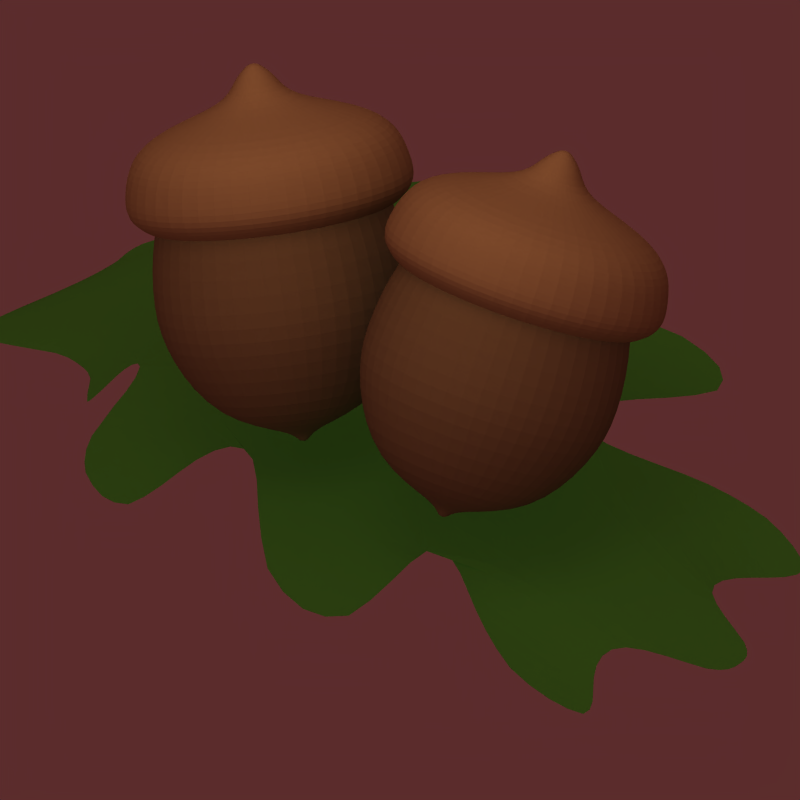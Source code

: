 # Source: acorn-BLENDER-v276.blend  (saved by Blender 2.76.0; exported with 4.5.12 LTS)
import bpy
from mathutils import Matrix  # noqa: F401  (used for matrix-valued properties, if any)

bpy.ops.wm.read_factory_settings(use_empty=True)
scene = bpy.context.scene
scene.name = 'Scene'

# ---- collections
col_collection_1 = bpy.data.collections.new('Collection 1'); scene.collection.children.link(col_collection_1)
col_collection_2 = bpy.data.collections.new('Collection 2'); scene.collection.children.link(col_collection_2)
col_collection_2.hide_render = True
col_collection_2.hide_viewport = True
col_collection_3 = bpy.data.collections.new('Collection 3'); scene.collection.children.link(col_collection_3)
col_collection_3.hide_render = True
col_collection_3.hide_viewport = True
col_collection_4 = bpy.data.collections.new('Collection 4'); scene.collection.children.link(col_collection_4)
col_collection_4.hide_render = True
col_collection_4.hide_viewport = True
col_collection_5 = bpy.data.collections.new('Collection 5'); scene.collection.children.link(col_collection_5)
col_collection_5.hide_render = True
col_collection_5.hide_viewport = True
col_collection_6 = bpy.data.collections.new('Collection 6'); scene.collection.children.link(col_collection_6)
col_collection_6.hide_render = True
col_collection_6.hide_viewport = True
col_collection_7 = bpy.data.collections.new('Collection 7'); scene.collection.children.link(col_collection_7)
col_collection_7.hide_render = True
col_collection_7.hide_viewport = True
col_collection_8 = bpy.data.collections.new('Collection 8'); scene.collection.children.link(col_collection_8)
col_collection_8.hide_render = True
col_collection_8.hide_viewport = True
col_collection_9 = bpy.data.collections.new('Collection 9'); scene.collection.children.link(col_collection_9)
col_collection_9.hide_render = True
col_collection_9.hide_viewport = True
col_collection_10 = bpy.data.collections.new('Collection 10'); scene.collection.children.link(col_collection_10)
col_collection_10.hide_render = True
col_collection_10.hide_viewport = True
col_collection_11 = bpy.data.collections.new('Collection 11'); scene.collection.children.link(col_collection_11)
col_collection_11.hide_render = True
col_collection_11.hide_viewport = True
col_collection_12 = bpy.data.collections.new('Collection 12'); scene.collection.children.link(col_collection_12)
col_collection_12.hide_render = True
col_collection_12.hide_viewport = True
col_collection_13 = bpy.data.collections.new('Collection 13'); scene.collection.children.link(col_collection_13)
col_collection_13.hide_render = True
col_collection_13.hide_viewport = True
col_collection_14 = bpy.data.collections.new('Collection 14'); scene.collection.children.link(col_collection_14)
col_collection_14.hide_render = True
col_collection_14.hide_viewport = True
col_collection_15 = bpy.data.collections.new('Collection 15'); scene.collection.children.link(col_collection_15)
col_collection_15.hide_render = True
col_collection_15.hide_viewport = True
col_collection_16 = bpy.data.collections.new('Collection 16'); scene.collection.children.link(col_collection_16)
col_collection_16.hide_render = True
col_collection_16.hide_viewport = True
col_collection_17 = bpy.data.collections.new('Collection 17'); scene.collection.children.link(col_collection_17)
col_collection_17.hide_render = True
col_collection_17.hide_viewport = True
col_collection_18 = bpy.data.collections.new('Collection 18'); scene.collection.children.link(col_collection_18)
col_collection_18.hide_render = True
col_collection_18.hide_viewport = True
col_collection_19 = bpy.data.collections.new('Collection 19'); scene.collection.children.link(col_collection_19)
col_collection_19.hide_render = True
col_collection_19.hide_viewport = True
col_collection_20 = bpy.data.collections.new('Collection 20'); scene.collection.children.link(col_collection_20)
col_collection_20.hide_render = True
col_collection_20.hide_viewport = True

# ---- materials (node trees are filled in below, after node groups)
mat_leaf = bpy.data.materials.new('leaf')
mat_leaf.alpha_threshold = 0.0
mat_leaf.diffuse_color = (0.2117, 0.3867, 0.1059, 1.0)
mat_leaf.roughness = 0.5
mat_leaf.specular_intensity = 0.1048
mat_acorn_body = bpy.data.materials.new('acorn_body')
mat_acorn_body.alpha_threshold = 0.0
mat_acorn_body.diffuse_color = (0.4267, 0.3175, 0.1915, 1.0)
mat_acorn_body.roughness = 0.5
mat_acorn_head = bpy.data.materials.new('acorn_head')
mat_acorn_head.alpha_threshold = 0.0
mat_acorn_head.diffuse_color = (0.56, 0.4167, 0.2513, 1.0)
mat_acorn_head.roughness = 0.5
mat_acorn_head.specular_intensity = 0.08871
mat_ground = bpy.data.materials.new('Ground')
mat_ground.alpha_threshold = 0.0
mat_ground.diffuse_color = (0.3804, 0.5922, 0.1961, 1.0)
mat_ground.roughness = 0.5
mat_ground.line_color = (0.0, 0.0, 0.0, 1.0)

# ---- material node trees

# ---- world
world_world = bpy.data.worlds.new('World'); scene.world = world_world
world_world.color = (0.358, 0.1746, 0.1746)
world_world.use_sun_shadow = False
world_world.sun_shadow_jitter_overblur = 0.0
world_world.cycles.sampling_method = 'MANUAL'
world_world.cycles.sample_map_resolution = 256

# ---- cameras
cam_camera = bpy.data.cameras.new('Camera')
cam_camera.type = 'ORTHO'
cam_camera.passepartout_alpha = 0.3687
cam_camera.clip_end = 100.0
cam_camera.lens = 35.0
cam_camera.sensor_width = 32.0
cam_camera.sensor_height = 18.0
cam_camera.ortho_scale = 2.83
cam_camera.display_size = 2.0
cam_camera.show_limits = True
cam_camera.show_safe_areas = True
cam_camera.show_name = True
cam_camera.dof.focus_distance = 0.0
cam_camera.dof.aperture_fstop = 128.0

# ---- lights
light_shadows = bpy.data.lights.new('shadows', 'SPOT')
light_shadows.color = (0.9976, 1.0, 0.9571)
light_shadows.transmission_factor = 0.0
light_shadows.energy = 170.0
light_shadows.shadow_buffer_clip_start = 0.5
light_shadows.shadow_soft_size = 2.0
light_shadows.shadow_maximum_resolution = 0.006
light_shadows.use_absolute_resolution = True
light_shadows.spot_blend = 0.5189
light_shadows.cycles.use_multiple_importance_sampling = False
light_ambient = bpy.data.lights.new('ambient', 'SUN')
light_ambient.transmission_factor = 0.0
light_ambient.use_shadow = False
light_ambient.angle = 1.571
light_ambient.energy = 0.2
light_ambient.shadow_buffer_clip_start = 0.5
light_ambient.shadow_soft_size = 1.0
light_ambient.shadow_cascade_max_distance = 1000.0
light_ambient.cycles.use_multiple_importance_sampling = False
light_sun = bpy.data.lights.new('sun', 'SUN')
light_sun.color = (0.9976, 1.0, 0.9571)
light_sun.transmission_factor = 0.0
light_sun.use_shadow = False
light_sun.angle = 1.571
light_sun.energy = 1.3
light_sun.shadow_buffer_clip_start = 0.5
light_sun.shadow_soft_size = 1.0
light_sun.shadow_cascade_max_distance = 1000.0
light_sun.cycles.use_multiple_importance_sampling = False

# ---- meshes
me_plane_001 = bpy.data.meshes.new('Plane.001')
me_plane_001.from_pydata([(0.07317, -2.482, 0.0), (0.1172, 2.482, 0.0), (0.5825, 0.0, 0.0), (0.4302, -1.241, 0.0), (0.3489, 0.9152, 0.0), (1.174, 0.7767, 0.0), (1.073, 1.312, 0.0), (0.851, -0.1601, -0.02867), (1.024, -0.8132, -0.04548), (0.2598, -2.165, -0.01354), (0.5907, -1.452, -0.01354), (0.5276, -1.812, -0.01805), (0.8871, -1.306, -0.01805), (1.349, 0.09949, -0.04548), (1.303, -0.3974, -0.04548), (0.2359, 1.952, 0.0), (0.4591, 1.296, -0.06454), (0.4367, 2.018, -0.06454), (0.6733, 1.756, -0.06454), (0.6354, 2.301, -0.06454), (-0.07317, -2.482, 0.0), (-0.09703, 2.482, 0.0), (5.892e-10, -2.482, 0.0), (-0.5825, -0.4709, 0.0), (0.0, 2.482, 0.0), (0.0, 0.0, 0.0), (-0.4302, -1.521, 0.0), (2.09e-09, -1.241, 0.0), (-0.3708, 0.7924, 0.0), (2.09e-09, 1.009, 0.0), (-1.174, 0.5841, 0.0), (-1.073, 1.12, 0.0), (-0.851, -0.536, -0.02867), (-1.024, -1.093, -0.04548), (-0.2598, -2.165, -0.01354), (-0.5907, -1.613, -0.01354), (-0.3678, -1.948, -0.01805), (-0.5744, -1.816, -0.01805), (-1.349, -0.1808, -0.04548), (-1.303, -0.6776, -0.04548), (-0.2025, 1.952, 0.0), (0.0, 1.952, 0.0), (-0.6689, 1.296, -0.06454), (-0.4367, 2.018, -0.06454), (-0.7546, 1.756, -0.06454), (-0.6354, 2.301, -0.06454), (0.2517, -1.861, 0.0), (1.339e-09, -1.861, 0.0), (0.4252, -1.808, -0.01354), (0.7304, -1.683, -0.01805), (-0.2517, -2.002, 0.0), (-0.4252, -1.889, -0.01354), (-0.4711, -1.882, -0.01805), (-0.5865, 0.6247, 0.0), (-0.7641, -0.1575, 0.0)], [], [(41, 15, 1, 24), (27, 3, 2, 25), (47, 46, 3, 27), (25, 2, 4, 29), (4, 2, 5, 6), (2, 3, 8, 7), (46, 0, 9, 48), (48, 9, 11, 49), (7, 8, 14, 13), (29, 4, 15, 41), (15, 4, 16, 17), (17, 16, 18, 19), (41, 24, 21, 40), (27, 25, 23, 26), (47, 27, 26, 50), (25, 29, 28, 23), (53, 31, 30, 54), (23, 32, 33, 26), (50, 51, 34, 20), (51, 52, 36, 34), (32, 38, 39, 33), (29, 41, 40, 28), (40, 43, 42, 28), (43, 45, 44, 42), (35, 37, 52, 51), (26, 35, 51, 50), (22, 47, 50, 20), (10, 48, 49, 12), (3, 46, 48, 10), (22, 0, 46, 47), (28, 53, 54, 23)])
me_plane_001.materials.append(mat_leaf)
me_plane_001.use_remesh_preserve_volume = False
me_plane_001.use_remesh_preserve_attributes = False
me_plane_001.use_mirror_vertex_groups = False
me_plane_001.update()
me_sphere_005 = bpy.data.meshes.new('Sphere.005')
me_sphere_005.from_pydata([(-0.3827, 0.0, 0.9239), (-0.7071, 0.0, 0.7071), (-0.9239, 0.0, 0.3827), (-1.0, 0.0, -4.371e-08), (-0.9239, 0.0, -0.2552), (-0.6258, -1.427e-09, -0.5797), (-0.09871, 6.391e-09, -0.6917), (-0.3314, 0.1913, 0.9239), (-0.6124, 0.3536, 0.7071), (-0.8001, 0.4619, 0.3827), (-0.866, 0.5, -4.371e-08), (-0.8001, 0.4619, -0.2552), (-0.542, 0.3129, -0.5797), (-0.08549, 0.04936, -0.6917), (-0.1913, 0.3314, 0.9239), (-0.3536, 0.6124, 0.7071), (-0.4619, 0.8001, 0.3827), (-0.5, 0.866, -4.371e-08), (-0.4619, 0.8001, -0.2552), (-0.3129, 0.542, -0.5797), (-0.04936, 0.08549, -0.6917), (-1.543e-07, 0.3827, 0.9239), (-1.394e-07, 0.7071, 0.7071), (-1.096e-07, 0.9239, 0.3827), (-1.394e-07, 1.0, -4.371e-08), (-1.096e-07, 0.9239, -0.2552), (-1.428e-07, 0.6258, -0.5797), (-1.64e-07, 0.09871, -0.6917), (-2.265e-07, -1.308e-07, 1.0), (0.1913, 0.3314, 0.9239), (0.3536, 0.6124, 0.7071), (0.4619, 0.8001, 0.3827), (0.5, 0.866, -4.371e-08), (0.4619, 0.8001, -0.2552), (0.3129, 0.542, -0.5797), (0.04936, 0.08549, -0.6917), (0.3314, 0.1913, 0.9239), (0.6124, 0.3536, 0.7071), (0.8001, 0.4619, 0.3827), (0.866, 0.5, -4.371e-08), (0.8001, 0.4619, -0.2552), (0.542, 0.3129, -0.5797), (0.08549, 0.04936, -0.6917), (0.3827, -9.921e-10, 0.9239), (0.7071, -4.57e-08, 0.7071), (0.9239, -4.57e-08, 0.3827), (1.0, -4.57e-08, -4.371e-08), (0.9239, -4.57e-08, -0.2552), (0.6258, -4.187e-08, -0.5797), (0.09871, 2.291e-09, -0.6917), (0.3314, -0.1913, 0.9239), (0.6124, -0.3536, 0.7071), (0.8001, -0.4619, 0.3827), (0.866, -0.5, -4.371e-08), (0.8001, -0.4619, -0.2552), (0.542, -0.3129, -0.5797), (0.08549, -0.04936, -0.6917), (0.1913, -0.3314, 0.9239), (0.3536, -0.6124, 0.7071), (0.4619, -0.8001, 0.3827), (0.5, -0.866, -4.371e-08), (0.4619, -0.8001, -0.2552), (0.3129, -0.542, -0.5797), (0.04936, -0.08549, -0.6917), (-1.692e-07, -0.3827, 0.9239), (-2.288e-07, -0.7071, 0.7071), (-1.99e-07, -0.9239, 0.3827), (-2.288e-07, -1.0, -4.371e-08), (-1.99e-07, -0.9239, -0.2552), (-2.22e-07, -0.6258, -0.5797), (-1.678e-07, -0.09871, -0.6917), (-0.1913, -0.3314, 0.9239), (-0.3536, -0.6124, 0.7071), (-0.4619, -0.8001, 0.3827), (-0.5, -0.866, -4.371e-08), (-0.4619, -0.8001, -0.2552), (-0.3129, -0.542, -0.5797), (-0.04936, -0.08549, -0.6917), (-0.3314, -0.1913, 0.9239), (-0.6124, -0.3536, 0.7071), (-0.8001, -0.4619, 0.3827), (-0.866, -0.5, -4.371e-08), (-0.8001, -0.4619, -0.2552), (-0.542, -0.3129, -0.5797), (-0.08549, -0.04936, -0.6917), (-0.03667, 1.217e-08, -0.7451), (-1.646e-07, 1.217e-08, -0.7524), (-0.03175, 0.01833, -0.7451), (-0.01833, 0.03175, -0.7451), (-1.649e-07, 0.03667, -0.7451), (0.01833, 0.03175, -0.7451), (0.03175, 0.01833, -0.7451), (0.03667, 1.065e-08, -0.7451), (0.03175, -0.01833, -0.7451), (0.01833, -0.03175, -0.7451), (-1.663e-07, -0.03667, -0.7451), (-0.01833, -0.03175, -0.7451), (-0.03175, -0.01833, -0.7451)], [], [(6, 5, 12, 13), (4, 3, 10, 11), (2, 1, 8, 9), (5, 4, 11, 12), (3, 2, 9, 10), (1, 0, 7, 8), (12, 11, 18, 19), (10, 9, 16, 17), (8, 7, 14, 15), (13, 12, 19, 20), (11, 10, 17, 18), (9, 8, 15, 16), (19, 18, 25, 26), (17, 16, 23, 24), (15, 14, 21, 22), (20, 19, 26, 27), (18, 17, 24, 25), (16, 15, 22, 23), (27, 26, 34, 35), (25, 24, 32, 33), (23, 22, 30, 31), (26, 25, 33, 34), (24, 23, 31, 32), (22, 21, 29, 30), (33, 32, 39, 40), (31, 30, 37, 38), (34, 33, 40, 41), (32, 31, 38, 39), (30, 29, 36, 37), (35, 34, 41, 42), (41, 40, 47, 48), (39, 38, 45, 46), (37, 36, 43, 44), (42, 41, 48, 49), (40, 39, 46, 47), (38, 37, 44, 45), (46, 45, 52, 53), (44, 43, 50, 51), (49, 48, 55, 56), (47, 46, 53, 54), (45, 44, 51, 52), (48, 47, 54, 55), (56, 55, 62, 63), (54, 53, 60, 61), (52, 51, 58, 59), (55, 54, 61, 62), (53, 52, 59, 60), (51, 50, 57, 58), (59, 58, 65, 66), (62, 61, 68, 69), (60, 59, 66, 67), (58, 57, 64, 65), (63, 62, 69, 70), (61, 60, 67, 68), (69, 68, 75, 76), (67, 66, 73, 74), (65, 64, 71, 72), (70, 69, 76, 77), (68, 67, 74, 75), (66, 65, 72, 73), (72, 71, 78, 79), (77, 76, 83, 84), (75, 74, 81, 82), (73, 72, 79, 80), (76, 75, 82, 83), (74, 73, 80, 81), (0, 28, 7), (63, 70, 95, 94), (7, 28, 14), (27, 35, 90, 89), (14, 28, 21), (70, 77, 96, 95), (21, 28, 29), (49, 56, 93, 92), (29, 28, 36), (42, 49, 92, 91), (20, 27, 89, 88), (36, 28, 43), (43, 28, 50), (13, 20, 88, 87), (50, 28, 57), (77, 84, 97, 96), (57, 28, 64), (56, 63, 94, 93), (35, 42, 91, 90), (64, 28, 71), (71, 28, 78), (84, 6, 85, 97), (84, 83, 5, 6), (82, 81, 3, 4), (80, 79, 1, 2), (78, 28, 0), (6, 13, 87, 85), (83, 82, 4, 5), (81, 80, 2, 3), (79, 78, 0, 1), (86, 85, 87), (86, 87, 88), (86, 88, 89), (86, 89, 90), (86, 90, 91), (86, 91, 92), (86, 92, 93), (86, 93, 94), (86, 94, 95), (86, 95, 96), (86, 96, 97), (86, 97, 85)])
me_sphere_005.materials.append(mat_acorn_body)
me_sphere_005.use_remesh_preserve_volume = False
me_sphere_005.use_remesh_preserve_attributes = False
me_sphere_005.use_mirror_vertex_groups = False
me_sphere_005.update()
me_sphere_004 = bpy.data.meshes.new('Sphere.004')
me_sphere_004.from_pydata([(-0.3827, 0.0, 0.9239), (-0.7071, 0.0, 0.7071), (-0.9239, 0.0, 0.3827), (-0.3314, 0.1913, 0.9239), (-0.6124, 0.3536, 0.7071), (-0.8001, 0.4619, 0.3827), (-0.1913, 0.3314, 0.9239), (-0.3536, 0.6124, 0.7071), (-0.4619, 0.8001, 0.3827), (-1.543e-07, 0.3827, 0.9239), (-1.394e-07, 0.7071, 0.7071), (-1.096e-07, 0.9239, 0.3827), (-2.265e-07, -1.308e-07, 1.0), (0.1913, 0.3314, 0.9239), (0.3536, 0.6124, 0.7071), (0.4619, 0.8001, 0.3827), (0.3314, 0.1913, 0.9239), (0.6124, 0.3536, 0.7071), (0.8001, 0.4619, 0.3827), (0.3827, -9.921e-10, 0.9239), (0.7071, -4.57e-08, 0.7071), (0.9239, -4.57e-08, 0.3827), (0.3314, -0.1913, 0.9239), (0.6124, -0.3536, 0.7071), (0.8001, -0.4619, 0.3827), (0.1913, -0.3314, 0.9239), (0.3536, -0.6124, 0.7071), (0.4619, -0.8001, 0.3827), (-1.692e-07, -0.3827, 0.9239), (-2.288e-07, -0.7071, 0.7071), (-1.99e-07, -0.9239, 0.3827), (-0.1913, -0.3314, 0.9239), (-0.3536, -0.6124, 0.7071), (-0.4619, -0.8001, 0.3827), (-0.3314, -0.1913, 0.9239), (-0.6124, -0.3536, 0.7071), (-0.8001, -0.4619, 0.3827), (-0.25, 8.127e-09, 0.9644), (-1.019, 4.163e-09, 0.7406), (-1.107, 5.303e-10, 0.4669), (-0.2165, 0.125, 0.9644), (-0.8829, 0.5097, 0.7406), (-0.9591, 0.5537, 0.4669), (-0.125, 0.2165, 0.9644), (-0.5097, 0.8829, 0.7406), (-0.5537, 0.9591, 0.4669), (-1.79e-07, 0.25, 0.9644), (-1.279e-07, 1.019, 0.7406), (-1.041e-07, 1.107, 0.4669), (-2.181e-07, -4.887e-08, 1.156), (0.4099, 0.71, 0.8517), (0.5097, 0.8829, 0.7406), (0.5537, 0.9591, 0.4669), (0.2165, 0.125, 0.9644), (0.8829, 0.5097, 0.7406), (0.9591, 0.5537, 0.4669), (0.25, 5.574e-09, 0.9644), (1.019, -6.172e-08, 0.7406), (1.107, -5.424e-08, 0.4669), (0.2165, -0.125, 0.9644), (0.8829, -0.5097, 0.7406), (0.9591, -0.5537, 0.4669), (0.125, -0.2165, 0.9644), (0.5097, -0.8829, 0.7406), (0.5537, -0.9591, 0.4669), (-1.911e-07, -0.25, 0.9644), (-2.568e-07, -1.019, 0.7406), (-2.113e-07, -1.107, 0.4669), (-0.125, -0.2165, 0.9644), (-0.5097, -0.8829, 0.7406), (-0.5537, -0.9591, 0.4669), (-0.2165, -0.125, 0.9644), (-0.8829, -0.5097, 0.7406), (-0.9591, -0.5537, 0.4669), (0.8238, 0.4756, 0.3953), (0.9513, -4.697e-08, 0.3953), (-1.088e-07, 0.9513, 0.3953), (0.4756, 0.8238, 0.3953), (-0.8238, 0.4756, 0.3953), (-0.4756, 0.8238, 0.3953), (-0.9513, 7.92e-11, 0.3953), (0.4756, -0.8238, 0.3953), (-2.009e-07, -0.9513, 0.3953), (-0.8238, -0.4756, 0.3953), (0.8238, -0.4756, 0.3953), (-0.4756, -0.8238, 0.3953), (-1.081, 1.239e-09, 0.6095), (-0.9359, 0.5404, 0.6095), (-0.5404, 0.9359, 0.6095), (-1.157e-07, 1.081, 0.6095), (0.5404, 0.9359, 0.6095), (0.9359, 0.5404, 0.6095), (1.081, -5.724e-08, 0.6095), (0.9359, -0.5404, 0.6095), (0.5404, -0.9359, 0.6095), (-2.302e-07, -1.081, 0.6095), (-0.5404, -0.9359, 0.6095), (-0.9359, -0.5404, 0.6095), (-0.71, 0.4099, 0.8517), (-0.8198, 4.01e-09, 0.8517), (-0.4099, 0.71, 0.8517), (-1.485e-07, 0.8198, 0.8517), (0.125, 0.2165, 0.9644), (0.71, 0.4099, 0.8517), (0.8198, 1.885e-09, 0.8517), (0.71, -0.4099, 0.8517), (0.4099, -0.71, 0.8517), (-1.804e-07, -0.8198, 0.8517), (-0.4099, -0.71, 0.8517), (-0.71, -0.4099, 0.8517), (-0.1394, 0.08046, 1.079), (-0.1609, 2.345e-08, 1.079), (-0.08046, 0.1394, 1.079), (-1.735e-07, 0.1609, 1.079), (0.08046, 0.1394, 1.079), (0.1394, 0.08046, 1.079), (0.1609, 1.395e-09, 1.079), (0.1394, -0.08046, 1.079), (0.08046, -0.1394, 1.079), (-1.897e-07, -0.1609, 1.079), (-0.08046, -0.1394, 1.079), (-0.1394, -0.08046, 1.079), (-0.0438, 0.02529, 1.149), (-0.05057, 2.294e-08, 1.149), (-0.02529, 0.0438, 1.149), (-1.855e-07, 0.05057, 1.149), (0.02529, 0.0438, 1.149), (0.0438, 0.02529, 1.149), (0.05057, -1.643e-10, 1.149), (0.0438, -0.02529, 1.149), (0.02529, -0.0438, 1.149), (-1.949e-07, -0.05057, 1.149), (-0.02529, -0.0438, 1.149), (-0.0438, -0.02529, 1.149)], [], [(2, 5, 4, 1), (1, 4, 3, 0), (4, 7, 6, 3), (5, 8, 7, 4), (7, 10, 9, 6), (8, 11, 10, 7), (11, 15, 14, 10), (10, 14, 13, 9), (15, 18, 17, 14), (14, 17, 16, 13), (17, 20, 19, 16), (18, 21, 20, 17), (20, 23, 22, 19), (21, 24, 23, 20), (24, 27, 26, 23), (23, 26, 25, 22), (27, 30, 29, 26), (26, 29, 28, 25), (29, 32, 31, 28), (30, 33, 32, 29), (32, 35, 34, 31), (33, 36, 35, 32), (0, 3, 12), (3, 6, 12), (6, 9, 12), (9, 13, 12), (13, 16, 12), (16, 19, 12), (19, 22, 12), (22, 25, 12), (25, 28, 12), (28, 31, 12), (31, 34, 12), (36, 2, 1, 35), (34, 0, 12), (35, 1, 0, 34), (86, 38, 41, 87), (38, 99, 98, 41), (41, 98, 100, 44), (87, 41, 44, 88), (44, 100, 101, 47), (88, 44, 47, 89), (89, 47, 51, 90), (47, 101, 50, 51), (90, 51, 54, 91), (51, 50, 103, 54), (54, 103, 104, 57), (91, 54, 57, 92), (57, 104, 105, 60), (92, 57, 60, 93), (93, 60, 63, 94), (60, 105, 106, 63), (94, 63, 66, 95), (63, 106, 107, 66), (66, 107, 108, 69), (95, 66, 69, 96), (69, 108, 109, 72), (96, 69, 72, 97), (123, 49, 122), (122, 49, 124), (124, 49, 125), (125, 49, 126), (126, 49, 127), (127, 49, 128), (128, 49, 129), (129, 49, 130), (130, 49, 131), (131, 49, 132), (132, 49, 133), (97, 72, 38, 86), (133, 49, 123), (72, 109, 99, 38), (75, 74, 55, 58), (77, 76, 48, 52), (79, 78, 42, 45), (76, 79, 45, 48), (78, 80, 39, 42), (82, 81, 64, 67), (80, 83, 73, 39), (84, 75, 58, 61), (74, 77, 52, 55), (85, 82, 67, 70), (83, 85, 70, 73), (81, 84, 61, 64), (27, 24, 84, 81), (36, 33, 85, 83), (33, 30, 82, 85), (18, 15, 77, 74), (24, 21, 75, 84), (2, 36, 83, 80), (30, 27, 81, 82), (5, 2, 80, 78), (11, 8, 79, 76), (8, 5, 78, 79), (15, 11, 76, 77), (21, 18, 74, 75), (73, 97, 86, 39), (70, 96, 97, 73), (67, 95, 96, 70), (64, 94, 95, 67), (61, 93, 94, 64), (58, 92, 93, 61), (55, 91, 92, 58), (52, 90, 91, 55), (48, 89, 90, 52), (45, 88, 89, 48), (42, 87, 88, 45), (39, 86, 87, 42), (37, 40, 98, 99), (40, 43, 100, 98), (43, 46, 101, 100), (46, 102, 50, 101), (102, 53, 103, 50), (53, 56, 104, 103), (56, 59, 105, 104), (59, 62, 106, 105), (62, 65, 107, 106), (65, 68, 108, 107), (68, 71, 109, 108), (71, 37, 99, 109), (111, 110, 40, 37), (110, 112, 43, 40), (112, 113, 46, 43), (113, 114, 102, 46), (114, 115, 53, 102), (115, 116, 56, 53), (116, 117, 59, 56), (117, 118, 62, 59), (118, 119, 65, 62), (119, 120, 68, 65), (120, 121, 71, 68), (121, 111, 37, 71), (123, 122, 110, 111), (122, 124, 112, 110), (124, 125, 113, 112), (125, 126, 114, 113), (126, 127, 115, 114), (127, 128, 116, 115), (128, 129, 117, 116), (129, 130, 118, 117), (130, 131, 119, 118), (131, 132, 120, 119), (132, 133, 121, 120), (133, 123, 111, 121)])
me_sphere_004.materials.append(mat_acorn_head)
me_sphere_004.use_remesh_preserve_volume = False
me_sphere_004.use_remesh_preserve_attributes = False
me_sphere_004.use_mirror_vertex_groups = False
me_sphere_004.update()
me_sphere_001 = bpy.data.meshes.new('Sphere.001')
me_sphere_001.from_pydata([(-0.3827, 0.0, 0.9239), (-0.7071, 0.0, 0.7071), (-0.9239, 0.0, 0.3827), (-0.3314, 0.1913, 0.9239), (-0.6124, 0.3536, 0.7071), (-0.8001, 0.4619, 0.3827), (-0.1913, 0.3314, 0.9239), (-0.3536, 0.6124, 0.7071), (-0.4619, 0.8001, 0.3827), (-1.543e-07, 0.3827, 0.9239), (-1.394e-07, 0.7071, 0.7071), (-1.096e-07, 0.9239, 0.3827), (-2.265e-07, -1.308e-07, 1.0), (0.1913, 0.3314, 0.9239), (0.3536, 0.6124, 0.7071), (0.4619, 0.8001, 0.3827), (0.3314, 0.1913, 0.9239), (0.6124, 0.3536, 0.7071), (0.8001, 0.4619, 0.3827), (0.3827, -9.921e-10, 0.9239), (0.7071, -4.57e-08, 0.7071), (0.9239, -4.57e-08, 0.3827), (0.3314, -0.1913, 0.9239), (0.6124, -0.3536, 0.7071), (0.8001, -0.4619, 0.3827), (0.1913, -0.3314, 0.9239), (0.3536, -0.6124, 0.7071), (0.4619, -0.8001, 0.3827), (-1.692e-07, -0.3827, 0.9239), (-2.288e-07, -0.7071, 0.7071), (-1.99e-07, -0.9239, 0.3827), (-0.1913, -0.3314, 0.9239), (-0.3536, -0.6124, 0.7071), (-0.4619, -0.8001, 0.3827), (-0.3314, -0.1913, 0.9239), (-0.6124, -0.3536, 0.7071), (-0.8001, -0.4619, 0.3827), (-0.25, 8.127e-09, 0.9644), (-1.019, 4.163e-09, 0.7406), (-1.107, 5.303e-10, 0.4669), (-0.2165, 0.125, 0.9644), (-0.8829, 0.5097, 0.7406), (-0.9591, 0.5537, 0.4669), (-0.125, 0.2165, 0.9644), (-0.5097, 0.8829, 0.7406), (-0.5537, 0.9591, 0.4669), (-1.79e-07, 0.25, 0.9644), (-1.279e-07, 1.019, 0.7406), (-1.041e-07, 1.107, 0.4669), (-2.181e-07, -4.887e-08, 1.156), (0.4099, 0.71, 0.8517), (0.5097, 0.8829, 0.7406), (0.5537, 0.9591, 0.4669), (0.2165, 0.125, 0.9644), (0.8829, 0.5097, 0.7406), (0.9591, 0.5537, 0.4669), (0.25, 5.574e-09, 0.9644), (1.019, -6.172e-08, 0.7406), (1.107, -5.424e-08, 0.4669), (0.2165, -0.125, 0.9644), (0.8829, -0.5097, 0.7406), (0.9591, -0.5537, 0.4669), (0.125, -0.2165, 0.9644), (0.5097, -0.8829, 0.7406), (0.5537, -0.9591, 0.4669), (-1.911e-07, -0.25, 0.9644), (-2.568e-07, -1.019, 0.7406), (-2.113e-07, -1.107, 0.4669), (-0.125, -0.2165, 0.9644), (-0.5097, -0.8829, 0.7406), (-0.5537, -0.9591, 0.4669), (-0.2165, -0.125, 0.9644), (-0.8829, -0.5097, 0.7406), (-0.9591, -0.5537, 0.4669), (0.8238, 0.4756, 0.3953), (0.9513, -4.697e-08, 0.3953), (-1.088e-07, 0.9513, 0.3953), (0.4756, 0.8238, 0.3953), (-0.8238, 0.4756, 0.3953), (-0.4756, 0.8238, 0.3953), (-0.9513, 7.92e-11, 0.3953), (0.4756, -0.8238, 0.3953), (-2.009e-07, -0.9513, 0.3953), (-0.8238, -0.4756, 0.3953), (0.8238, -0.4756, 0.3953), (-0.4756, -0.8238, 0.3953), (-1.081, 1.239e-09, 0.6095), (-0.9359, 0.5404, 0.6095), (-0.5404, 0.9359, 0.6095), (-1.157e-07, 1.081, 0.6095), (0.5404, 0.9359, 0.6095), (0.9359, 0.5404, 0.6095), (1.081, -5.724e-08, 0.6095), (0.9359, -0.5404, 0.6095), (0.5404, -0.9359, 0.6095), (-2.302e-07, -1.081, 0.6095), (-0.5404, -0.9359, 0.6095), (-0.9359, -0.5404, 0.6095), (-0.71, 0.4099, 0.8517), (-0.8198, 4.01e-09, 0.8517), (-0.4099, 0.71, 0.8517), (-1.485e-07, 0.8198, 0.8517), (0.125, 0.2165, 0.9644), (0.71, 0.4099, 0.8517), (0.8198, 1.885e-09, 0.8517), (0.71, -0.4099, 0.8517), (0.4099, -0.71, 0.8517), (-1.804e-07, -0.8198, 0.8517), (-0.4099, -0.71, 0.8517), (-0.71, -0.4099, 0.8517), (-0.1394, 0.08046, 1.079), (-0.1609, 2.345e-08, 1.079), (-0.08046, 0.1394, 1.079), (-1.735e-07, 0.1609, 1.079), (0.08046, 0.1394, 1.079), (0.1394, 0.08046, 1.079), (0.1609, 1.395e-09, 1.079), (0.1394, -0.08046, 1.079), (0.08046, -0.1394, 1.079), (-1.897e-07, -0.1609, 1.079), (-0.08046, -0.1394, 1.079), (-0.1394, -0.08046, 1.079), (-0.0438, 0.02529, 1.149), (-0.05057, 2.294e-08, 1.149), (-0.02529, 0.0438, 1.149), (-1.855e-07, 0.05057, 1.149), (0.02529, 0.0438, 1.149), (0.0438, 0.02529, 1.149), (0.05057, -1.643e-10, 1.149), (0.0438, -0.02529, 1.149), (0.02529, -0.0438, 1.149), (-1.949e-07, -0.05057, 1.149), (-0.02529, -0.0438, 1.149), (-0.0438, -0.02529, 1.149)], [], [(2, 5, 4, 1), (1, 4, 3, 0), (4, 7, 6, 3), (5, 8, 7, 4), (7, 10, 9, 6), (8, 11, 10, 7), (11, 15, 14, 10), (10, 14, 13, 9), (15, 18, 17, 14), (14, 17, 16, 13), (17, 20, 19, 16), (18, 21, 20, 17), (20, 23, 22, 19), (21, 24, 23, 20), (24, 27, 26, 23), (23, 26, 25, 22), (27, 30, 29, 26), (26, 29, 28, 25), (29, 32, 31, 28), (30, 33, 32, 29), (32, 35, 34, 31), (33, 36, 35, 32), (0, 3, 12), (3, 6, 12), (6, 9, 12), (9, 13, 12), (13, 16, 12), (16, 19, 12), (19, 22, 12), (22, 25, 12), (25, 28, 12), (28, 31, 12), (31, 34, 12), (36, 2, 1, 35), (34, 0, 12), (35, 1, 0, 34), (86, 38, 41, 87), (38, 99, 98, 41), (41, 98, 100, 44), (87, 41, 44, 88), (44, 100, 101, 47), (88, 44, 47, 89), (89, 47, 51, 90), (47, 101, 50, 51), (90, 51, 54, 91), (51, 50, 103, 54), (54, 103, 104, 57), (91, 54, 57, 92), (57, 104, 105, 60), (92, 57, 60, 93), (93, 60, 63, 94), (60, 105, 106, 63), (94, 63, 66, 95), (63, 106, 107, 66), (66, 107, 108, 69), (95, 66, 69, 96), (69, 108, 109, 72), (96, 69, 72, 97), (123, 49, 122), (122, 49, 124), (124, 49, 125), (125, 49, 126), (126, 49, 127), (127, 49, 128), (128, 49, 129), (129, 49, 130), (130, 49, 131), (131, 49, 132), (132, 49, 133), (97, 72, 38, 86), (133, 49, 123), (72, 109, 99, 38), (75, 74, 55, 58), (77, 76, 48, 52), (79, 78, 42, 45), (76, 79, 45, 48), (78, 80, 39, 42), (82, 81, 64, 67), (80, 83, 73, 39), (84, 75, 58, 61), (74, 77, 52, 55), (85, 82, 67, 70), (83, 85, 70, 73), (81, 84, 61, 64), (27, 24, 84, 81), (36, 33, 85, 83), (33, 30, 82, 85), (18, 15, 77, 74), (24, 21, 75, 84), (2, 36, 83, 80), (30, 27, 81, 82), (5, 2, 80, 78), (11, 8, 79, 76), (8, 5, 78, 79), (15, 11, 76, 77), (21, 18, 74, 75), (73, 97, 86, 39), (70, 96, 97, 73), (67, 95, 96, 70), (64, 94, 95, 67), (61, 93, 94, 64), (58, 92, 93, 61), (55, 91, 92, 58), (52, 90, 91, 55), (48, 89, 90, 52), (45, 88, 89, 48), (42, 87, 88, 45), (39, 86, 87, 42), (37, 40, 98, 99), (40, 43, 100, 98), (43, 46, 101, 100), (46, 102, 50, 101), (102, 53, 103, 50), (53, 56, 104, 103), (56, 59, 105, 104), (59, 62, 106, 105), (62, 65, 107, 106), (65, 68, 108, 107), (68, 71, 109, 108), (71, 37, 99, 109), (111, 110, 40, 37), (110, 112, 43, 40), (112, 113, 46, 43), (113, 114, 102, 46), (114, 115, 53, 102), (115, 116, 56, 53), (116, 117, 59, 56), (117, 118, 62, 59), (118, 119, 65, 62), (119, 120, 68, 65), (120, 121, 71, 68), (121, 111, 37, 71), (123, 122, 110, 111), (122, 124, 112, 110), (124, 125, 113, 112), (125, 126, 114, 113), (126, 127, 115, 114), (127, 128, 116, 115), (128, 129, 117, 116), (129, 130, 118, 117), (130, 131, 119, 118), (131, 132, 120, 119), (132, 133, 121, 120), (133, 123, 111, 121)])
me_sphere_001.materials.append(mat_acorn_head)
me_sphere_001.use_remesh_preserve_volume = False
me_sphere_001.use_remesh_preserve_attributes = False
me_sphere_001.use_mirror_vertex_groups = False
me_sphere_001.update()
me_sphere = bpy.data.meshes.new('Sphere')
me_sphere.from_pydata([(-0.3827, 0.0, 0.9239), (-0.7071, 0.0, 0.7071), (-0.9239, 0.0, 0.3827), (-1.0, 0.0, -4.371e-08), (-0.9239, 0.0, -0.2552), (-0.6258, -1.427e-09, -0.5797), (-0.09871, 6.391e-09, -0.6917), (-0.3314, 0.1913, 0.9239), (-0.6124, 0.3536, 0.7071), (-0.8001, 0.4619, 0.3827), (-0.866, 0.5, -4.371e-08), (-0.8001, 0.4619, -0.2552), (-0.542, 0.3129, -0.5797), (-0.08549, 0.04936, -0.6917), (-0.1913, 0.3314, 0.9239), (-0.3536, 0.6124, 0.7071), (-0.4619, 0.8001, 0.3827), (-0.5, 0.866, -4.371e-08), (-0.4619, 0.8001, -0.2552), (-0.3129, 0.542, -0.5797), (-0.04936, 0.08549, -0.6917), (-1.543e-07, 0.3827, 0.9239), (-1.394e-07, 0.7071, 0.7071), (-1.096e-07, 0.9239, 0.3827), (-1.394e-07, 1.0, -4.371e-08), (-1.096e-07, 0.9239, -0.2552), (-1.428e-07, 0.6258, -0.5797), (-1.64e-07, 0.09871, -0.6917), (-2.265e-07, -1.308e-07, 1.0), (0.1913, 0.3314, 0.9239), (0.3536, 0.6124, 0.7071), (0.4619, 0.8001, 0.3827), (0.5, 0.866, -4.371e-08), (0.4619, 0.8001, -0.2552), (0.3129, 0.542, -0.5797), (0.04936, 0.08549, -0.6917), (0.3314, 0.1913, 0.9239), (0.6124, 0.3536, 0.7071), (0.8001, 0.4619, 0.3827), (0.866, 0.5, -4.371e-08), (0.8001, 0.4619, -0.2552), (0.542, 0.3129, -0.5797), (0.08549, 0.04936, -0.6917), (0.3827, -9.921e-10, 0.9239), (0.7071, -4.57e-08, 0.7071), (0.9239, -4.57e-08, 0.3827), (1.0, -4.57e-08, -4.371e-08), (0.9239, -4.57e-08, -0.2552), (0.6258, -4.187e-08, -0.5797), (0.09871, 2.291e-09, -0.6917), (0.3314, -0.1913, 0.9239), (0.6124, -0.3536, 0.7071), (0.8001, -0.4619, 0.3827), (0.866, -0.5, -4.371e-08), (0.8001, -0.4619, -0.2552), (0.542, -0.3129, -0.5797), (0.08549, -0.04936, -0.6917), (0.1913, -0.3314, 0.9239), (0.3536, -0.6124, 0.7071), (0.4619, -0.8001, 0.3827), (0.5, -0.866, -4.371e-08), (0.4619, -0.8001, -0.2552), (0.3129, -0.542, -0.5797), (0.04936, -0.08549, -0.6917), (-1.692e-07, -0.3827, 0.9239), (-2.288e-07, -0.7071, 0.7071), (-1.99e-07, -0.9239, 0.3827), (-2.288e-07, -1.0, -4.371e-08), (-1.99e-07, -0.9239, -0.2552), (-2.22e-07, -0.6258, -0.5797), (-1.678e-07, -0.09871, -0.6917), (-0.1913, -0.3314, 0.9239), (-0.3536, -0.6124, 0.7071), (-0.4619, -0.8001, 0.3827), (-0.5, -0.866, -4.371e-08), (-0.4619, -0.8001, -0.2552), (-0.3129, -0.542, -0.5797), (-0.04936, -0.08549, -0.6917), (-0.3314, -0.1913, 0.9239), (-0.6124, -0.3536, 0.7071), (-0.8001, -0.4619, 0.3827), (-0.866, -0.5, -4.371e-08), (-0.8001, -0.4619, -0.2552), (-0.542, -0.3129, -0.5797), (-0.08549, -0.04936, -0.6917), (-0.03667, 1.217e-08, -0.7451), (-1.646e-07, 1.217e-08, -0.7524), (-0.03175, 0.01833, -0.7451), (-0.01833, 0.03175, -0.7451), (-1.649e-07, 0.03667, -0.7451), (0.01833, 0.03175, -0.7451), (0.03175, 0.01833, -0.7451), (0.03667, 1.065e-08, -0.7451), (0.03175, -0.01833, -0.7451), (0.01833, -0.03175, -0.7451), (-1.663e-07, -0.03667, -0.7451), (-0.01833, -0.03175, -0.7451), (-0.03175, -0.01833, -0.7451)], [], [(6, 5, 12, 13), (4, 3, 10, 11), (2, 1, 8, 9), (5, 4, 11, 12), (3, 2, 9, 10), (1, 0, 7, 8), (12, 11, 18, 19), (10, 9, 16, 17), (8, 7, 14, 15), (13, 12, 19, 20), (11, 10, 17, 18), (9, 8, 15, 16), (19, 18, 25, 26), (17, 16, 23, 24), (15, 14, 21, 22), (20, 19, 26, 27), (18, 17, 24, 25), (16, 15, 22, 23), (27, 26, 34, 35), (25, 24, 32, 33), (23, 22, 30, 31), (26, 25, 33, 34), (24, 23, 31, 32), (22, 21, 29, 30), (33, 32, 39, 40), (31, 30, 37, 38), (34, 33, 40, 41), (32, 31, 38, 39), (30, 29, 36, 37), (35, 34, 41, 42), (41, 40, 47, 48), (39, 38, 45, 46), (37, 36, 43, 44), (42, 41, 48, 49), (40, 39, 46, 47), (38, 37, 44, 45), (46, 45, 52, 53), (44, 43, 50, 51), (49, 48, 55, 56), (47, 46, 53, 54), (45, 44, 51, 52), (48, 47, 54, 55), (56, 55, 62, 63), (54, 53, 60, 61), (52, 51, 58, 59), (55, 54, 61, 62), (53, 52, 59, 60), (51, 50, 57, 58), (59, 58, 65, 66), (62, 61, 68, 69), (60, 59, 66, 67), (58, 57, 64, 65), (63, 62, 69, 70), (61, 60, 67, 68), (69, 68, 75, 76), (67, 66, 73, 74), (65, 64, 71, 72), (70, 69, 76, 77), (68, 67, 74, 75), (66, 65, 72, 73), (72, 71, 78, 79), (77, 76, 83, 84), (75, 74, 81, 82), (73, 72, 79, 80), (76, 75, 82, 83), (74, 73, 80, 81), (0, 28, 7), (63, 70, 95, 94), (7, 28, 14), (27, 35, 90, 89), (14, 28, 21), (70, 77, 96, 95), (21, 28, 29), (49, 56, 93, 92), (29, 28, 36), (42, 49, 92, 91), (20, 27, 89, 88), (36, 28, 43), (43, 28, 50), (13, 20, 88, 87), (50, 28, 57), (77, 84, 97, 96), (57, 28, 64), (56, 63, 94, 93), (35, 42, 91, 90), (64, 28, 71), (71, 28, 78), (84, 6, 85, 97), (84, 83, 5, 6), (82, 81, 3, 4), (80, 79, 1, 2), (78, 28, 0), (6, 13, 87, 85), (83, 82, 4, 5), (81, 80, 2, 3), (79, 78, 0, 1), (86, 85, 87), (86, 87, 88), (86, 88, 89), (86, 89, 90), (86, 90, 91), (86, 91, 92), (86, 92, 93), (86, 93, 94), (86, 94, 95), (86, 95, 96), (86, 96, 97), (86, 97, 85)])
me_sphere.materials.append(mat_acorn_body)
me_sphere.use_remesh_preserve_volume = False
me_sphere.use_remesh_preserve_attributes = False
me_sphere.use_mirror_vertex_groups = False
me_sphere.update()
me_plane_084 = bpy.data.meshes.new('Plane.084')
me_plane_084.from_pydata([(4.0, -4.0, 0.0), (4.0, 4.0, 0.0), (-4.0, 4.0, 0.0), (-4.0, -4.0, 0.0)], [], [(0, 3, 2, 1)])
me_plane_084.materials.append(mat_ground)
me_plane_084.use_remesh_preserve_volume = False
me_plane_084.use_remesh_preserve_attributes = False
me_plane_084.use_mirror_vertex_groups = False
me_plane_084.update()

# ---- curves / text
cu_beziercurve = bpy.data.curves.new('BezierCurve', 'CURVE')
cu_beziercurve.dimensions = '3D'
_sp = cu_beziercurve.splines.new('BEZIER'); _sp.bezier_points.add(1)
_sp.bezier_points.foreach_set('co', [-1.0, 0.0, -0.09742, 1.0, 0.0, -0.1101])
_sp.bezier_points.foreach_set('handle_left', [-1.484, -0.484, -0.2751, 0.0, 0.0, 0.0257])
_sp.bezier_points.foreach_set('handle_right', [-0.5, 0.5, 0.08613, 1.991, 0.0, -0.2447])
for _p, _l, _r in zip(_sp.bezier_points, ['ALIGNED', 'ALIGNED'], ['ALIGNED', 'ALIGNED']): _p.handle_left_type = _l; _p.handle_right_type = _r
_sp.order_u = 0
_sp.order_v = 0
cu_beziercurve.use_path = True
cu_beziercurve.use_path_clamp = True
cu_beziercurve.bevel_resolution = 0
cu_beziercurve.fill_mode = 'HALF'

# ---- objects
ob_beziercurve = bpy.data.objects.new('BezierCurve', cu_beziercurve)
ob_leaf = bpy.data.objects.new('leaf', me_plane_001)
ob_acorn_body_002 = bpy.data.objects.new('acorn_body.002', me_sphere_005)
ob_acorn_head_002 = bpy.data.objects.new('acorn_head.002', me_sphere_004)
ob_acorn_head = bpy.data.objects.new('acorn_head', me_sphere_001)
ob_acorn_body = bpy.data.objects.new('acorn_body', me_sphere)
ob_empty = bpy.data.objects.new('Empty', None)
ob_shadows = bpy.data.objects.new('shadows', light_shadows)
ob_ambient = bpy.data.objects.new('ambient', light_ambient)
ob_sun = bpy.data.objects.new('sun', light_sun)
ob_camera_45_00 = bpy.data.objects.new('Camera 45.00', cam_camera)
ob_ground = bpy.data.objects.new('Ground', me_plane_084)

# ---- transforms, parenting, visibility, modifiers, constraints
ob_beziercurve.location = (0.2227, -0.2067, 0.8141)
ob_beziercurve.rotation_euler = (0.0, -0.0, -0.1714)
ob_beziercurve.scale = (1.829, 1.829, 1.829)
ob_beziercurve.lineart.crease_threshold = 0.0
ob_leaf.location = (1.926, -0.7001, 0.9304)
ob_leaf.rotation_euler = (0.0, -0.0, -1.573)
ob_leaf.scale = (0.8586, 0.8586, 0.8586)
ob_leaf.lineart.crease_threshold = 0.0
_m = ob_leaf.modifiers.new('Subsurf', 'SUBSURF')
_m.uv_smooth = 'PRESERVE_CORNERS'
_m.quality = 2
_m.show_only_control_edges = False
_m = ob_leaf.modifiers.new('Curve', 'CURVE')
_m.object = ob_beziercurve
ob_acorn_body_002.location = (-0.02709, -0.554, 1.47)
ob_acorn_body_002.rotation_euler = (-0.2084, -0.3108, 0.1943)
ob_acorn_body_002.scale = (0.4928, 0.4928, 0.7175)
ob_acorn_body_002.lineart.crease_threshold = 0.0
_m = ob_acorn_body_002.modifiers.new('Subsurf', 'SUBSURF')
_m.uv_smooth = 'PRESERVE_CORNERS'
_m.quality = 2
_m.show_only_control_edges = False
ob_acorn_head_002.location = (-0.02709, -0.554, 1.47)
ob_acorn_head_002.rotation_euler = (-0.2084, -0.3108, 0.1943)
ob_acorn_head_002.scale = (0.4928, 0.4928, 0.7175)
ob_acorn_head_002.lineart.crease_threshold = 0.0
_m = ob_acorn_head_002.modifiers.new('Subsurf', 'SUBSURF')
_m.uv_smooth = 'PRESERVE_CORNERS'
_m.quality = 2
_m.show_only_control_edges = False
ob_acorn_head.location = (0.9312, -0.4763, 1.501)
ob_acorn_head.rotation_euler = (-0.4646, -0.0, 0.0)
ob_acorn_head.scale = (0.4995, 0.4995, 0.7273)
ob_acorn_head.lineart.crease_threshold = 0.0
_m = ob_acorn_head.modifiers.new('Subsurf', 'SUBSURF')
_m.uv_smooth = 'PRESERVE_CORNERS'
_m.quality = 2
_m.show_only_control_edges = False
ob_acorn_body.location = (0.9312, -0.4763, 1.501)
ob_acorn_body.rotation_euler = (-0.4646, -0.0, 0.0)
ob_acorn_body.scale = (0.4995, 0.4995, 0.7273)
ob_acorn_body.lineart.crease_threshold = 0.0
_m = ob_acorn_body.modifiers.new('Subsurf', 'SUBSURF')
_m.uv_smooth = 'PRESERVE_CORNERS'
_m.quality = 2
_m.show_only_control_edges = False
ob_empty.location = (0.0, 0.0, 0.8166)
ob_empty.lock_rotations_4d = False
ob_empty.empty_display_type = 'ARROWS'
ob_empty.empty_display_size = 2.0
ob_empty.empty_image_offset = (0.0, 0.0)
ob_empty.color = (0.0, 0.0, 0.0, 1.0)
ob_empty.lineart.crease_threshold = 0.0
ob_shadows.parent = ob_empty
ob_shadows.location = (1.908, -3.586, 8.111)
ob_shadows.rotation_euler = (-0.4372, -0.08507, -2.791)
ob_shadows.scale = (1.0, 1.0, 1.0)
ob_shadows.lock_rotations_4d = False
ob_shadows.empty_display_type = 'ARROWS'
ob_shadows.color = (0.0, 0.0, 0.0, 1.0)
ob_shadows.hide_select = True
ob_shadows.show_name = True
ob_shadows.lineart.crease_threshold = 0.0
ob_ambient.parent = ob_empty
ob_ambient.location = (4.269, -9.896, -3.652)
ob_ambient.rotation_euler = (0.5916, 2.008, -0.7596)
ob_ambient.scale = (1.0, 1.0, 1.0)
ob_ambient.lock_rotations_4d = False
ob_ambient.empty_display_type = 'ARROWS'
ob_ambient.color = (0.0, 0.0, 0.0, 1.0)
ob_ambient.hide_select = True
ob_ambient.show_name = True
ob_ambient.lineart.crease_threshold = 0.0
ob_sun.parent = ob_empty
ob_sun.location = (1.865, -3.545, 8.472)
ob_sun.rotation_euler = (-0.4372, -0.08507, -2.791)
ob_sun.scale = (1.0, 1.0, 1.0)
ob_sun.lock_rotations_4d = False
ob_sun.empty_display_type = 'ARROWS'
ob_sun.color = (0.0, 0.0, 0.0, 1.0)
ob_sun.hide_select = True
ob_sun.show_name = True
ob_sun.lineart.crease_threshold = 0.0
ob_camera_45_00.parent = ob_empty
ob_camera_45_00.location = (7.341, -7.341, 5.994)
ob_camera_45_00.rotation_euler = (1.047, 0.0, 0.7854)
ob_camera_45_00.scale = (0.1391, 0.1391, 0.1391)
ob_camera_45_00.lock_rotations_4d = False
ob_camera_45_00.empty_display_type = 'ARROWS'
ob_camera_45_00.color = (0.0, 0.0, 0.0, 1.0)
ob_camera_45_00.hide_select = True
ob_camera_45_00.show_name = True
ob_camera_45_00.lineart.crease_threshold = 0.0
ob_ground.location = (0.0, 0.0, 0.0)
ob_ground.rotation_euler = (0.0, 0.0, 12.57)
ob_ground.scale = (0.25, 0.25, 0.25)
ob_ground.lock_rotations_4d = False
ob_ground.empty_display_type = 'ARROWS'
ob_ground.color = (0.0, 0.0, 0.0, 1.0)
ob_ground.hide_viewport = True
ob_ground.hide_select = True
ob_ground.hide_render = True
ob_ground.lineart.crease_threshold = 0.0

# ---- collection membership
col_collection_1.objects.link(ob_beziercurve)
col_collection_1.objects.link(ob_leaf)
col_collection_1.objects.link(ob_acorn_body_002)
col_collection_1.objects.link(ob_acorn_head_002)
col_collection_1.objects.link(ob_acorn_head)
col_collection_1.objects.link(ob_acorn_body)
col_collection_1.objects.link(ob_empty)
col_collection_1.objects.link(ob_shadows)
col_collection_1.objects.link(ob_ambient)
col_collection_1.objects.link(ob_sun)
col_collection_1.objects.link(ob_camera_45_00)
col_collection_1.objects.link(ob_ground)
col_collection_2.objects.link(ob_ground)
col_collection_3.objects.link(ob_ground)
col_collection_4.objects.link(ob_ground)
col_collection_5.objects.link(ob_ground)
col_collection_6.objects.link(ob_ground)
col_collection_7.objects.link(ob_ground)
col_collection_8.objects.link(ob_ground)
col_collection_9.objects.link(ob_ground)
col_collection_10.objects.link(ob_ground)
col_collection_11.objects.link(ob_ground)
col_collection_12.objects.link(ob_ground)
col_collection_13.objects.link(ob_ground)
col_collection_14.objects.link(ob_ground)
col_collection_15.objects.link(ob_ground)
col_collection_16.objects.link(ob_ground)
col_collection_17.objects.link(ob_ground)
col_collection_18.objects.link(ob_ground)
col_collection_19.objects.link(ob_ground)
col_collection_20.objects.link(ob_ground)

# ---- scene / render settings (as saved in the file)
scene.camera = ob_camera_45_00
scene.frame_start = 1; scene.frame_end = 250; scene.frame_set(1)
scene.render.engine = 'BLENDER_EEVEE_NEXT'
scene.render.image_settings.quality = 100
scene.render.image_settings.compression = 100
scene.render.image_settings.exr_codec = 'RLE'
scene.render.resolution_x = 32
scene.render.resolution_y = 32
scene.render.pixel_aspect_x = 100.0
scene.render.pixel_aspect_y = 100.0
scene.render.fps = 25
scene.render.dither_intensity = 0.0
scene.render.film_transparent = True
scene.render.border_min_x = 0.4872
scene.render.border_min_y = 0.4672
scene.render.border_max_x = 0.531
scene.render.border_max_y = 0.6422
scene.render.use_sequencer = False
scene.render.bake_margin = 2
scene.render.bake_bias = 0.0
scene.render.use_stamp_time = False
scene.render.use_stamp_date = False
scene.render.use_stamp_frame = False
scene.render.use_stamp_camera = False
scene.render.use_stamp_scene = False
scene.render.use_stamp_filename = False
scene.render.use_stamp_render_time = False
scene.render.stamp_font_size = 8
scene.cycles.use_denoising = False
scene.cycles.samples = 10
scene.cycles.sampling_pattern = 'TABULATED_SOBOL'
scene.cycles.light_sampling_threshold = 0.0
scene.cycles.use_adaptive_sampling = False
scene.cycles.use_light_tree = False
scene.cycles.blur_glossy = 0.0
scene.cycles.volume_bounces = 1
scene.cycles.pixel_filter_type = 'GAUSSIAN'
scene.cycles.sample_clamp_indirect = 0.0
scene.view_settings.view_transform = 'Raw'
bpy.context.view_layer.update()

